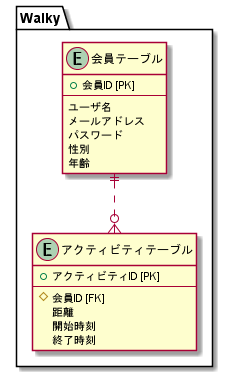

The diagram above was rendered by PlantUML. Its source (embedded in the PNG):
@startuml

package "Walky" {
  entity "会員テーブル" as users {
    + 会員ID [PK]
    --
    ユーザ名
    メールアドレス
    パスワード
    性別
    年齢
  }

  entity "アクティビティテーブル" as activities {
    + アクティビティID [PK]
    --
    # 会員ID [FK]
    距離
    開始時刻
    終了時刻
  }
}

users ||..o{ activities


@enduml